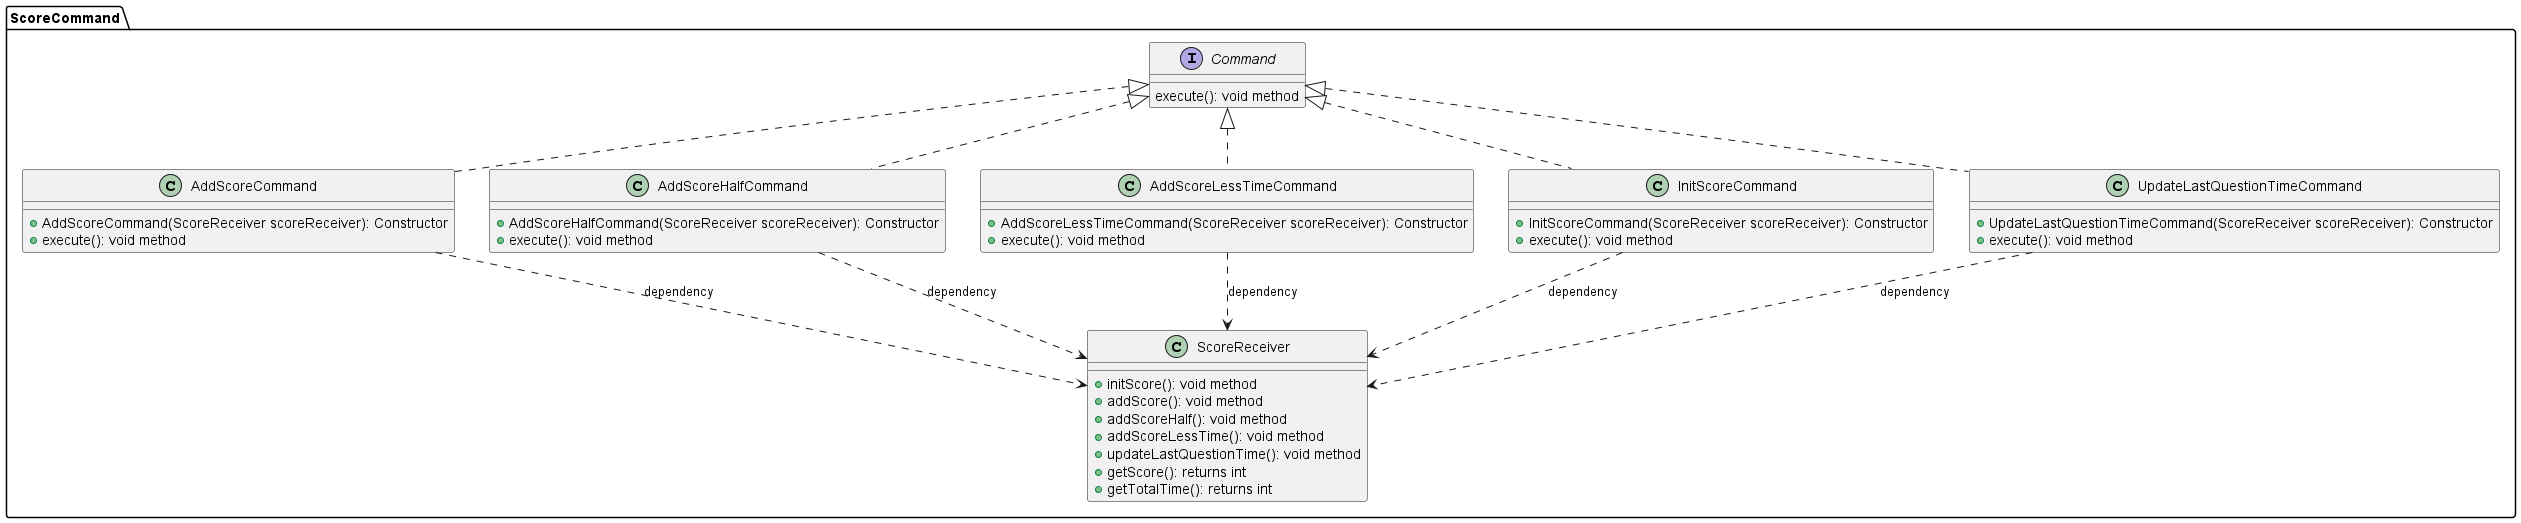

The diagram above was rendered by PlantUML. Its source (embedded in the PNG):
@startuml ScoreCommand_diagram

package ScoreCommand {
    class AddScoreCommand implements Command {
        +AddScoreCommand(ScoreReceiver scoreReceiver): Constructor
        +execute(): void method
    }
    AddScoreCommand ..> ScoreReceiver : dependency

    class AddScoreHalfCommand implements Command {
        +AddScoreHalfCommand(ScoreReceiver scoreReceiver): Constructor
        +execute(): void method
    }
    AddScoreHalfCommand ..> ScoreReceiver : dependency

    class AddScoreLessTimeCommand implements Command {
        +AddScoreLessTimeCommand(ScoreReceiver scoreReceiver): Constructor
        +execute(): void method
    }
    AddScoreLessTimeCommand ..> ScoreReceiver : dependency

    interface Command {
        execute(): void method
    }

    class InitScoreCommand implements Command {
        +InitScoreCommand(ScoreReceiver scoreReceiver): Constructor
        +execute(): void method
    }
    InitScoreCommand ..> ScoreReceiver : dependency

    class ScoreReceiver {
        +initScore(): void method
        +addScore(): void method
        +addScoreHalf(): void method
        +addScoreLessTime(): void method
        +updateLastQuestionTime(): void method
        +getScore(): returns int
        +getTotalTime(): returns int
    }

    class UpdateLastQuestionTimeCommand implements Command {
        +UpdateLastQuestionTimeCommand(ScoreReceiver scoreReceiver): Constructor
        +execute(): void method
    }
    UpdateLastQuestionTimeCommand ..> ScoreReceiver : dependency
}



@enduml